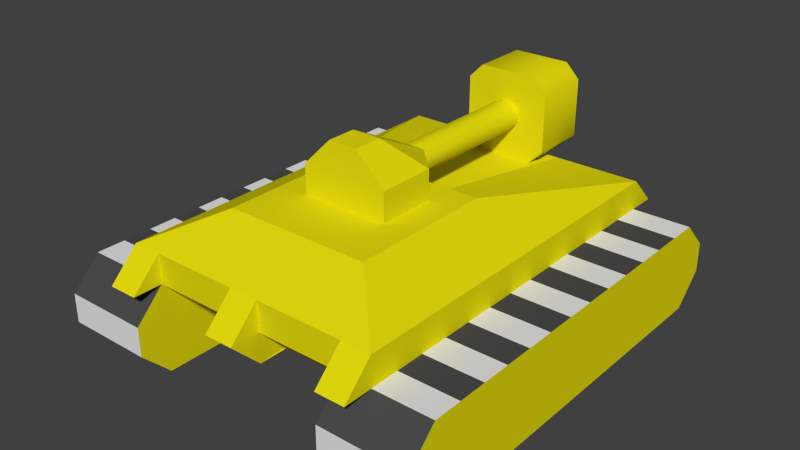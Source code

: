 # Source: enemyD.blend  (saved by Blender 2.74.0; exported with 4.5.12 LTS)
import bpy
from mathutils import Matrix  # noqa: F401  (used for matrix-valued properties, if any)

bpy.ops.wm.read_factory_settings(use_empty=True)
scene = bpy.context.scene
scene.name = 'Scene'

# ---- collections
col_collection_1 = bpy.data.collections.new('Collection 1'); scene.collection.children.link(col_collection_1)

# ---- materials (node trees are filled in below, after node groups)
mat_tankbody = bpy.data.materials.new('TankBody')
mat_tankbody.alpha_threshold = 0.0
mat_tankbody.use_transparent_shadow = False
mat_tankbody.diffuse_color = (0.8, 0.7236, 0.004721, 1.0)
mat_tankbody.roughness = 0.5
mat_tankbody.line_color = (0.0, 0.0, 0.0, 1.0)
mat_tanktrucks = bpy.data.materials.new('TankTrucks')
mat_tanktrucks.alpha_threshold = 0.0
mat_tanktrucks.use_transparent_shadow = False
mat_tanktrucks.roughness = 0.5
mat_tanktrucks.line_color = (0.0, 0.0, 0.0, 1.0)
mat_tanktrucks2 = bpy.data.materials.new('TankTrucks2')
mat_tanktrucks2.alpha_threshold = 0.0
mat_tanktrucks2.use_transparent_shadow = False
mat_tanktrucks2.diffuse_color = (0.06998, 0.06998, 0.06998, 1.0)
mat_tanktrucks2.roughness = 0.5

# ---- material node trees

# ---- world
world_world = bpy.data.worlds.new('World'); scene.world = world_world
world_world.color = (0.05088, 0.05088, 0.05088)
world_world.use_sun_shadow = False
world_world.sun_shadow_jitter_overblur = 0.0
world_world.cycles.sampling_method = 'MANUAL'
world_world.cycles.sample_map_resolution = 256

# ---- meshes
me_enemyd = bpy.data.meshes.new('enemyD')
me_enemyd.from_pydata([(0.4375, -0.875, -0.875), (0.4375, 0.625, -0.625), (0.4375, 0.75, -0.625), (0.8125, 0.625, -0.625), (0.4375, 0.625, -1.0), (0.8125, 0.5, -1.0), (0.8125, 0.625, -1.0), (0.4375, 1.0, -0.875), (0.4375, 0.75, -1.0), (0.4375, 0.875, -1.0), (0.4375, 1.0, -0.75), (0.4375, 0.875, -0.625), (0.4375, -0.875, -0.75), (0.4375, -0.75, -0.625), (0.4375, -0.75, -1.0), (0.8125, 0.75, -0.625), (-0.4375, -0.75, -1.0), (0.8125, 0.75, -1.0), (0.8125, 0.875, -1.0), (-0.4375, -0.75, -0.625), (-0.4375, -0.875, -0.75), (0.8125, 0.875, -0.625), (0.4375, 0.875, -0.625), (-0.4375, 0.875, -0.625), (0.4375, 0.875, -1.0), (0.8125, 1.0, -0.875), (0.4375, 1.0, -0.875), (-0.4375, 1.0, -0.75), (-0.4375, 0.875, -1.0), (0.8125, 1.0, -0.75), (0.4375, 1.0, -0.75), (-0.4375, 1.0, -0.875), (0.8125, -0.875, -0.875), (-0.4375, -0.875, -0.875), (0.8125, -0.875, -0.75), (0.4375, -0.875, -0.875), (-0.8125, -0.875, -0.875), (-0.8125, 1.0, -0.875), (-0.8125, 0.875, -1.0), (-0.8125, 1.0, -0.75), (-0.8125, 0.875, -0.625), (-0.8125, -0.875, -0.75), (0.8125, -0.75, -0.625), (0.4375, -0.625, -0.625), (0.4375, -0.875, -0.75), (-0.8125, -0.75, -0.625), (-0.8125, -0.75, -1.0), (0.4375, -0.75, -0.625), (-0.4375, 0.25, -0.625), (-0.8125, 0.25, -0.625), (0.8125, 6.671e-07, -1.0), (-0.4375, 0.375, -0.625), (0.8125, -0.375, -1.0), (0.4375, -0.25, -1.0), (-0.8125, 0.5, -0.625), (0.8125, -0.25, -1.0), (0.8125, -0.125, -1.0), (0.4375, 6.343e-07, -1.0), (-0.4375, -0.75, -1.0), (-0.8125, -0.75, -1.0), (-0.4375, -0.625, -1.0), (0.4375, 0.125, -1.0), (0.8125, 0.125, -1.0), (0.4375, 0.25, -1.0), (0.8125, 0.375, -1.0), (0.4375, 0.5, -1.0), (0.4375, 0.375, -1.0), (-0.8125, -0.625, -1.0), (-0.1875, 1.0, -0.4375), (-0.1875, 0.75, -0.1875), (-0.1875, 1.0, -0.1875), (-0.1875, 0.75, -0.4375), (-0.8125, 0.875, -0.625), (-0.025, 0.75, -0.375), (-0.0625, 0.125, -0.3375), (-0.0625, -0.25, -0.125), (-0.0625, 0.75, -0.3375), (-0.0625, 0.125, -0.2875), (-0.0625, 0.125, -0.25), (-0.025, 0.125, -0.25), (-0.4375, 0.875, -0.625), (-0.4375, 0.875, -1.0), (0.125, 0.75, -0.125), (0.125, 1.0, -0.125), (0.1875, 0.75, -0.1875), (-0.1875, 1.028e-07, -0.25), (-0.125, 1.0, -0.5), (0.125, 0.75, -0.5), (0.125, 1.0, -0.5), (-0.125, 0.75, -0.5), (-0.4375, 0.75, -1.0), (-0.4375, 0.75, -0.625), (-0.125, 1.0, -0.125), (0.1875, 1.0, -0.4375), (0.1875, 1.0, -0.1875), (-0.0625, 0.75, -0.2875), (-0.125, 0.75, -0.125), (-0.8125, 0.75, -1.0), (0.1875, 0.75, -0.4375), (0.0625, 0.75, -0.2875), (0.025, 0.75, -0.25), (-0.025, 0.125, -0.375), (-0.025, 0.75, -0.25), (0.025, 0.75, -0.375), (0.0625, 0.125, -0.3375), (0.0625, 0.75, -0.3375), (0.025, 0.125, -0.375), (0.0625, 0.125, -0.2875), (0.025, 0.125, -0.25), (-0.1875, 0.875, -0.5), (-0.1875, 0.125, -0.5), (-0.4375, 0.625, -1.0), (-0.5625, 0.875, -0.5), (-0.4375, 1.0, -0.625), (-0.5625, 1.0, -0.625), (-0.4375, -0.875, -0.625), (-0.5625, -0.875, -0.625), (-0.4375, -0.75, -0.5), (-0.0625, -0.75, -0.625), (-0.8125, -0.75, -0.625), (-0.5625, -0.75, -0.5), (-0.4375, 0.5, -1.0), (-0.8125, 0.625, -1.0), (-0.4375, 0.625, -0.625), (-0.8125, 0.75, -0.625), (-0.8125, 0.625, -0.625), (-0.8125, -0.875, -0.75), (0.0625, -0.125, -0.125), (0.0625, 0.125, -0.25), (-0.8125, -0.625, -0.625), (0.0625, 0.125, -0.375), (0.1875, 1.356e-07, -0.25), (-0.4375, -0.625, -0.75), (-0.4375, -0.75, -0.625), (0.8125, -0.75, -1.0), (0.1875, -0.25, -0.25), (-0.4375, -0.75, -0.625), (-0.8125, -0.875, -0.875), (0.1875, 0.125, -0.5), (0.05737, -0.6269, -0.75), (-0.0625, -0.75, -0.75), (-0.0625, -0.625, -0.75), (0.0625, -0.875, -0.625), (0.0625, -0.75, -0.75), (-0.4375, 0.75, -0.75), (0.4375, -0.75, -0.5), (0.5625, 0.875, -0.5), (0.5625, -0.75, -0.5), (0.5625, 1.0, -0.625), (0.4375, 1.0, -0.625), (-0.4375, 0.875, -0.625), (-0.4375, 0.875, -0.5), (-0.4375, -0.875, -0.75), (0.4375, 0.875, -0.5), (-0.4375, -0.875, -0.875), (0.0625, -0.625, -0.75), (0.0625, -0.75, -0.625), (0.3125, 0.125, -0.375), (0.1875, 0.875, -0.5), (0.5625, -0.875, -0.625), (-0.0625, -0.875, -0.625), (-0.8125, 1.0, -0.75), (0.1875, -0.25, -0.375), (0.0625, -0.25, -0.125), (-0.0625, -0.75, -0.5), (0.3125, -0.5, -0.375), (0.0625, -0.75, -0.5), (-0.1875, 2.22e-07, -0.375), (-0.1875, -0.25, -0.375), (0.8125, -0.75, -0.625), (-0.4375, 1.0, -0.75), (-0.3125, 0.125, -0.375), (-0.3125, -0.5, -0.375), (-0.1875, 0.125, -0.375), (0.8125, -0.875, -0.75), (-0.8125, 1.0, -0.875), (-0.4375, 1.0, -0.875), (-0.8125, 0.875, -1.0), (0.8125, 0.875, -0.625), (0.8125, 1.0, -0.75), (0.8125, 0.875, -1.0), (0.8125, 1.0, -0.875), (0.8125, -0.875, -0.875), (-0.4375, -0.5, -1.0), (-0.8125, -0.5, -1.0), (-0.4375, 0.5, -0.625), (-0.8125, 0.375, -0.625), (-0.8125, -0.25, -0.625), (0.8125, -0.125, -0.625), (0.4375, 0.75, -0.75), (0.4375, 3.959e-07, -0.625), (-0.4375, -0.25, -0.625), (-0.8125, -0.5, -0.625), (0.8125, -0.5, -0.625), (0.8125, 0.25, -1.0), (0.4375, -0.375, -1.0), (-0.4375, -0.625, -0.625), (-0.8125, 0.125, -0.625), (-0.4375, 3.194e-07, -0.625), (-0.4375, 0.125, -0.625), (0.1875, 0.125, -0.375), (-0.8125, -0.125, -0.625), (0.4375, -0.125, -1.0), (0.1875, 2.548e-07, -0.375), (-0.4375, -0.375, -0.625), (-0.0625, -0.125, -0.125), (-0.0625, 0.125, -0.375), (-0.1875, -0.25, -0.25), (0.4375, -0.375, -0.625), (-0.8125, -0.375, -0.625), (0.8125, -0.375, -0.625), (-0.8125, -0.125, -1.0), (-0.8125, -0.375, -1.0), (-0.4375, 0.25, -1.0), (0.4375, -0.125, -0.625), (0.8125, 0.125, -0.625), (-0.4375, -0.5, -0.625), (0.8125, 4.287e-07, -0.625), (0.4375, 0.125, -0.625), (0.8125, -0.625, -0.625), (0.4375, -0.5, -0.625), (-0.8125, 2.866e-07, -0.625), (-0.4375, -0.125, -0.625), (-0.8125, 0.375, -1.0), (0.8125, -0.25, -0.625), (0.4375, -0.25, -0.625), (-0.8125, 0.5, -1.0), (-0.4375, 0.375, -1.0), (-0.8125, 0.25, -1.0), (0.4375, 0.375, -0.625), (0.8125, 0.5, -0.625), (-0.4375, 0.125, -1.0), (0.4375, -0.5, -1.0), (0.8125, -0.5, -1.0), (0.4375, -0.625, -1.0), (0.8125, -0.625, -1.0), (0.4375, -0.75, -1.0), (-0.8125, 0.125, -1.0), (0.8125, -0.75, -1.0), (-0.8125, 5.25e-07, -1.0), (-0.4375, -0.125, -1.0), (0.4375, 0.5, -0.625), (-0.4375, -0.25, -1.0), (0.8125, 0.375, -0.625), (0.4375, 0.25, -0.625), (0.8125, 0.25, -0.625), (-0.8125, -0.25, -1.0), (-0.4375, -0.375, -1.0), (-0.4375, 5.578e-07, -1.0), (0.4375, -0.75, -0.625), (0.4375, -0.875, -0.625), (0.4375, -0.625, -0.75), (0.4375, 0.875, -0.625)], [], [(222, 201, 187, 191), (137, 154, 152, 126), (116, 115, 117, 120), (216, 204, 209, 192), (170, 161, 72, 80), (168, 162, 135, 207), (49, 197, 199, 48), (159, 250, 149, 148), (142, 160, 140, 143), (176, 175, 161, 170), (235, 238, 236, 234), (121, 227, 223, 226), (228, 213, 231, 237), (51, 185, 54, 186), (47, 44, 34, 42), (64, 194, 63, 66), (133, 150, 144, 132), (185, 123, 125, 54), (51, 186, 49, 48), (123, 91, 124, 125), (159, 147, 145, 250), (56, 55, 53, 202), (242, 247, 212, 246), (91, 80, 72, 124), (248, 240, 211, 239), (226, 122, 111, 121), (196, 216, 192, 129), (129, 119, 136, 196), (81, 177, 175, 176), (199, 197, 221, 198), (75, 207, 135, 163), (168, 207, 85, 167), (59, 58, 154, 137), (189, 251, 132, 144), (60, 67, 184, 183), (147, 159, 148, 146), (127, 163, 135, 131), (237, 231, 248, 239), (209, 204, 191, 187), (188, 217, 190, 214), (173, 110, 109), (195, 52, 233, 232), (4, 8, 17, 6), (8, 24, 18, 17), (167, 85, 78, 206), (97, 177, 81, 90), (131, 135, 162, 203), (164, 117, 133, 118), (61, 62, 50, 57), (235, 234, 232, 233), (142, 156, 166), (116, 114, 113, 115), (249, 145, 166, 156), (160, 164, 118), (122, 97, 90, 111), (43, 47, 42, 219), (50, 56, 202, 57), (173, 200, 138, 110), (142, 143, 139, 156), (55, 52, 195, 53), (3, 15, 2, 1), (212, 247, 183, 184), (222, 198, 221, 201), (243, 229, 244, 245), (200, 158, 138), (63, 194, 62, 61), (240, 242, 246, 211), (171, 112, 120, 172), (5, 64, 66, 65), (25, 26, 30, 29), (144, 150, 252, 189), (244, 218, 215, 245), (227, 213, 228, 223), (119, 126, 152, 136), (29, 30, 22, 21), (60, 58, 59, 67), (40, 38, 46, 45), (193, 210, 208, 220), (35, 32, 34, 44), (120, 112, 114, 116), (146, 158, 200, 157), (40, 39, 37, 38), (113, 114, 112, 151), (188, 214, 225, 224), (45, 46, 36, 41), (149, 153, 146, 148), (130, 206, 78, 128), (166, 164, 160, 142), (19, 20, 33, 16), (169, 174, 182, 134), (208, 210, 224, 225), (117, 115, 133), (236, 238, 32, 35), (215, 218, 190, 217), (149, 252, 153), (18, 24, 26, 25), (113, 151, 150), (23, 28, 31, 27), (178, 180, 181, 179), (158, 109, 110, 138), (132, 141, 118, 133), (219, 193, 220, 43), (65, 4, 6, 5), (23, 19, 16, 28), (171, 172, 165, 157), (206, 130, 203, 167), (15, 21, 22, 2), (160, 118, 141, 140), (112, 171, 173, 109), (11, 9, 14, 13), (141, 155, 143, 140), (120, 147, 165, 172), (230, 3, 1, 241), (11, 10, 7, 9), (145, 249, 250), (205, 85, 207, 75), (13, 14, 0, 12), (157, 165, 147, 146), (251, 249, 156, 155), (243, 230, 241, 229), (150, 151, 153, 252), (178, 169, 134, 180), (189, 252, 249, 251), (70, 68, 71, 69), (73, 89, 87, 103), (89, 86, 88, 87), (84, 94, 83, 82), (76, 74, 77, 95), (131, 128, 127), (103, 106, 101, 73), (103, 105, 104, 106), (87, 88, 93, 98), (127, 205, 75, 163), (85, 205, 78), (98, 93, 94, 84), (99, 84, 82, 100), (69, 96, 92, 70), (78, 205, 127, 128), (105, 98, 84, 99), (105, 99, 107, 104), (95, 77, 79, 102), (96, 69, 95, 102), (162, 168, 167, 203), (86, 92, 83, 88), (76, 95, 69, 71), (100, 102, 79, 108), (103, 87, 98, 105), (106, 104, 107, 108), (106, 108, 79, 101), (100, 82, 96, 102), (93, 88, 83, 94), (77, 74, 101, 79), (82, 83, 92, 96), (99, 100, 108, 107), (203, 130, 128, 131), (89, 71, 68, 86), (68, 70, 92, 86), (73, 76, 71, 89), (73, 101, 74, 76)])
me_enemyd.polygons.foreach_set('use_smooth', [1, 1, 1, 1, 1, 1, 1, 1, 1, 1, 1, 1, 1, 1, 1, 1, 1, 1, 1, 1, 1, 1, 1, 1, 1, 1, 1, 1, 1, 1, 1, 1, 1, 1, 1, 1, 1, 1, 1, 1, 1, 1, 1, 1, 1, 1, 1, 1, 1, 1, 1, 1, 1, 1, 1, 1, 1, 1, 1, 1, 1, 1, 1, 1, 1, 1, 1, 1, 1, 1, 1, 1, 1, 1, 1, 1, 1, 1, 1, 1, 1, 1, 1, 1, 1, 1, 1, 1, 1, 1, 1, 1, 1, 1, 1, 1, 1, 1, 1, 1, 1, 1, 1, 1, 1, 1, 1, 1, 1, 1, 0, 1, 1, 1, 1, 1, 1, 1, 1, 1, 1, 1, 1, 1, 1, 1, 1, 1, 1, 1, 1, 1, 1, 1, 1, 1, 1, 1, 1, 1, 1, 1, 1, 1, 1, 1, 1, 1, 1, 1, 1, 1, 1, 1, 1, 1, 1, 1, 1])
me_enemyd.polygons.foreach_set('material_index', [1, 1, 0, 1, 2, 0, 2, 0, 0, 1, 1, 2, 2, 2, 2, 1, 0, 1, 1, 2, 0, 1, 2, 1, 2, 1, 2, 1, 2, 1, 0, 0, 2, 0, 2, 0, 0, 1, 2, 2, 0, 1, 2, 1, 0, 1, 0, 0, 1, 2, 0, 0, 0, 0, 2, 1, 2, 0, 0, 2, 2, 1, 2, 1, 0, 2, 1, 0, 2, 1, 0, 2, 1, 2, 2, 1, 0, 1, 1, 0, 0, 0, 0, 1, 0, 0, 0, 0, 0, 0, 2, 0, 2, 1, 0, 2, 0, 0, 0, 0, 0, 2, 1, 0, 0, 0, 1, 0, 0, 0, 0, 0, 1, 0, 0, 0, 0, 0, 0, 2, 0, 0, 0, 0, 0, 0, 0, 0, 0, 0, 0, 0, 0, 0, 0, 0, 0, 0, 0, 0, 0, 0, 0, 0, 0, 0, 0, 0, 0, 0, 0, 0, 0, 0, 0, 0, 0, 0, 0])
_k = set([(18, 24), (21, 22), (25, 26), (29, 30), (32, 35), (34, 44), (42, 47), (58, 59), (68, 70), (68, 86), (69, 71), (69, 96), (70, 92), (71, 89), (72, 80), (73, 76), (73, 103), (74, 77), (74, 101), (75, 163), (75, 205), (75, 207), (76, 95), (77, 79), (78, 85), (78, 128), (78, 205), (78, 206), (79, 108), (81, 177), (82, 84), (82, 96), (83, 92), (83, 94), (84, 98), (85, 167), (85, 205), (85, 207), (86, 88), (87, 89), (87, 98), (88, 93), (93, 94), (95, 102), (99, 100), (99, 105), (100, 102), (101, 106), (103, 105), (104, 106), (104, 107), (107, 108), (109, 110), (109, 112), (109, 158), (109, 173), (110, 138), (110, 173), (112, 114), (112, 120), (112, 151), (112, 171), (113, 114), (113, 115), (113, 150), (113, 151), (114, 116), (115, 116), (115, 117), (115, 133), (116, 120), (117, 120), (117, 133), (117, 164), (118, 133), (118, 141), (118, 160), (118, 164), (119, 136), (120, 147), (120, 172), (126, 152), (127, 128), (127, 131), (127, 163), (127, 205), (128, 130), (128, 131), (130, 203), (130, 206), (131, 135), (131, 203), (132, 133), (132, 141), (132, 144), (132, 251), (133, 150), (135, 162), (135, 163), (137, 154), (138, 158), (138, 200), (139, 143), (139, 156), (140, 141), (140, 143), (140, 160), (141, 155), (142, 143), (142, 156), (142, 160), (142, 166), (143, 155), (144, 150), (144, 189), (145, 147), (145, 166), (145, 249), (145, 250), (146, 147), (146, 148), (146, 153), (146, 157), (146, 158), (147, 159), (147, 165), (148, 149), (148, 159), (149, 153), (149, 250), (149, 252), (150, 151), (150, 252), (151, 153), (153, 252), (155, 156), (155, 251), (156, 166), (156, 249), (157, 165), (157, 171), (157, 200), (158, 200), (159, 250), (160, 164), (161, 170), (162, 168), (162, 203), (164, 166), (165, 172), (167, 168), (167, 206), (168, 207), (171, 172), (171, 173), (173, 200), (175, 176), (189, 251), (189, 252), (236, 238), (249, 250), (249, 251), (249, 252)])
me_enemyd.attributes.new('sharp_edge', 'BOOLEAN', 'EDGE').data.foreach_set('value', [ (min(e.vertices), max(e.vertices)) in _k for e in me_enemyd.edges])
_uv = me_enemyd.uv_layers.new(name='UVMap')
_uv.uv.foreach_set('vector', [1.0, 0.0, 0.0, 0.0, 0.0, 1.0, 1.0, 1.0, 0.0, 1.0, 1.0, 1.0, 1.0, 0.0, 0.0, 0.0, 0.0, 0.0, 0.0, 0.0, 0.0, 0.0, 0.0, 0.0, 1.0, 1.0, 1.0, 0.0, 0.0, 0.0, 0.0, 1.0, 1.0, 0.0, 0.0, 0.0, 0.0, 1.0, 1.0, 1.0, 0.0, 0.0, 0.0, 0.0, 0.0, 0.0, 0.0, 0.0, 0.0, 0.0, 0.0, 1.0, 1.0, 1.0, 1.0, 0.0, 0.0, 0.0, 0.0, 0.0, 0.0, 0.0, 0.0, 0.0, 0.0, 0.0, 0.0, 0.0, 0.0, 0.0, 0.0, 0.0, 1.0, 0.0, 0.0, 0.0, 0.0, 1.0, 1.0, 1.0, 1.0, 1.0, 1.0, 0.0, 0.0, 0.0, 0.0, 1.0, 1.0, 1.0, 1.0, 0.0, 0.0, 0.0, 0.0, 1.0, 0.0, 1.0, 1.0, 1.0, 1.0, 0.0, 0.0, 0.0, 1.0, 1.0, 1.0, 0.0, 0.0, 0.0, 0.0, 1.0, 0.0, 0.0, 0.0, 1.0, 1.0, 1.0, 1.0, 0.0, 1.0, 1.0, 1.0, 0.0, 0.0, 0.0, 0.0, 1.0, 0.0, 0.0, 0.0, 0.0, 0.0, 0.0, 0.0, 0.0, 1.0, 1.0, 1.0, 0.0, 0.0, 0.0, 0.0, 1.0, 1.0, 0.0, 0.0, 0.0, 0.0, 1.0, 1.0, 1.0, 1.0, 1.0, 1.0, 0.0, 0.0, 0.0, 0.0, 1.0, 0.0, 0.0, 0.0, 0.0, 0.0, 0.0, 0.0, 0.0, 1.0, 1.0, 1.0, 0.0, 0.0, 0.0, 0.0, 1.0, 1.0, 1.0, 1.0, 0.0, 0.0, 0.0, 0.0, 1.0, 1.0, 1.0, 1.0, 0.0, 0.0, 0.0, 0.0, 1.0, 1.0, 1.0, 1.0, 0.0, 0.0, 0.0, 0.0, 1.0, 0.0, 0.0, 0.0, 1.0, 1.0, 1.0, 1.0, 0.0, 1.0, 1.0, 1.0, 0.0, 0.0, 0.0, 0.0, 1.0, 0.0, 0.0, 0.0, 1.0, 1.0, 1.0, 1.0, 0.0, 1.0, 0.0, 0.0, 0.0, 0.0, 1.0, 1.0, 1.0, 1.0, 0.0, 0.0, 0.0, 0.0, 1.0, 1.0, 1.0, 0.0, 0.0, 0.0, 0.0, 0.0, 0.0, 0.0, 0.0, 0.0, 0.0, 0.0, 0.0, 0.0, 0.0, 0.0, 0.0, 0.0, 1.0, 1.0, 1.0, 1.0, 0.0, 0.0, 0.0, 0.0, 0.0, 0.0, 0.0, 0.0, 0.0, 0.0, 0.0, 1.0, 0.0, 0.0, 0.0, 0.0, 1.0, 1.0, 1.0, 0.0, 0.0, 0.0, 0.0, 0.0, 0.0, 0.0, 0.0, 0.0, 0.0, 0.0, 0.0, 0.0, 0.0, 0.0, 0.0, 0.0, 1.0, 1.0, 1.0, 1.0, 0.0, 0.0, 0.0, 0.0, 1.0, 1.0, 1.0, 1.0, 0.0, 0.0, 0.0, 1.0, 1.0, 1.0, 0.0, 0.0, 0.0, 0.0, 1.0, 0.0, 0.0, 0.0, 0.0, 0.0, 0.0, 0.0, 1.0, 1.0, 1.0, 1.0, 0.0, 0.0, 0.0, 0.0, 0.0, 0.0, 1.0, 1.0, 1.0, 1.0, 0.0, 0.0, 0.0, 0.0, 1.0, 1.0, 1.0, 1.0, 0.0, 0.0, 0.0, 0.0, 0.0, 0.0, 0.0, 0.0, 0.0, 0.0, 0.0, 0.0, 1.0, 1.0, 1.0, 1.0, 0.0, 0.0, 0.0, 0.0, 0.0, 0.0, 0.0, 0.0, 0.0, 0.0, 0.0, 0.0, 0.0, 0.0, 0.0, 0.0, 0.0, 0.0, 1.0, 1.0, 1.0, 1.0, 0.0, 0.0, 0.0, 1.0, 0.0, 0.0, 0.0, 0.0, 1.0, 1.0, 1.0, 0.0, 0.0, 0.0, 0.0, 0.0, 0.0, 0.0, 0.0, 0.0, 0.0, 0.0, 0.0, 0.0, 0.0, 0.0, 0.0, 0.0, 0.0, 0.0, 0.0, 0.0, 0.0, 0.0, 0.0, 0.0, 0.0, 0.0, 0.0, 0.0, 0.0, 0.0, 1.0, 1.0, 1.0, 1.0, 0.0, 0.0, 0.0, 0.0, 1.0, 1.0, 1.0, 1.0, 0.0, 1.0, 1.0, 1.0, 0.0, 0.0, 0.0, 0.0, 1.0, 0.0, 0.0, 0.0, 0.0, 0.0, 0.0, 0.0, 0.0, 0.0, 0.0, 0.0, 0.0, 0.0, 0.0, 0.0, 0.0, 1.0, 1.0, 1.0, 0.0, 0.0, 0.0, 0.0, 1.0, 1.0, 1.0, 1.0, 0.0, 0.0, 0.0, 0.0, 1.0, 0.0, 1.0, 1.0, 1.0, 1.0, 0.0, 0.0, 0.0, 1.0, 1.0, 1.0, 0.0, 0.0, 0.0, 0.0, 1.0, 1.0, 0.0, 0.0, 0.0, 0.0, 1.0, 1.0, 1.0, 0.0, 0.0, 0.0, 0.0, 0.0, 0.0, 0.0, 1.0, 1.0, 1.0, 1.0, 0.0, 0.0, 0.0, 1.0, 1.0, 1.0, 0.0, 0.0, 0.0, 0.0, 1.0, 0.0, 0.0, 0.0, 0.0, 0.0, 0.0, 0.0, 0.0, 1.0, 1.0, 1.0, 0.0, 0.0, 0.0, 0.0, 1.0, 1.0, 0.0, 0.0, 0.0, 0.0, 1.0, 1.0, 1.0, 0.0, 0.0, 0.0, 0.0, 0.0, 0.0, 0.0, 0.0, 0.0, 0.0, 0.0, 1.0, 1.0, 1.0, 1.0, 0.0, 1.0, 1.0, 1.0, 0.0, 0.0, 0.0, 0.0, 1.0, 0.0, 0.0, 0.0, 1.0, 1.0, 1.0, 1.0, 0.0, 1.0, 0.0, 0.0, 0.0, 0.0, 1.0, 1.0, 1.0, 1.0, 1.0, 1.0, 0.0, 0.0, 0.0, 0.0, 1.0, 1.0, 0.4998, 0.0, 0.0, 1.0, 1.0, 0.0, 0.0, 1.0, 1.0, 1.0, 0.0, 0.0, 0.0, 0.0, 1.0, 0.0, 1.0, 1.0, 1.0, 1.0, 0.0, 0.0, 0.0, 0.0, 0.0, 0.0, 0.0, 0.0, 0.0, 0.0, 0.0, 0.0, 0.0, 0.0, 0.0, 0.0, 0.0, 0.0, 0.0, 1.0, 0.4998, 1.0, 1.0, 1.0, 1.0, 0.0, 0.0, 0.0, 0.0, 0.0, 0.0, 0.0, 0.0, 0.0, 0.0, 1.0, 0.0, 0.0, 0.0, 0.0, 1.0, 1.0, 1.0, 0.03572, 0.0, 1.0, 1.0, 1.0, 1.0, 0.0, 0.0, 0.0, 0.0, 0.0, 0.0, 0.0, 0.0, 0.0, 0.0, 0.0, 0.0, 0.0, 0.0, 0.0, 0.0, 0.0, 0.0, 0.0, 0.0, 0.0, 0.0, 0.0, 0.0, 0.0, 0.0, 0.03572, 0.0, 0.0, 0.0, 1.0, 1.0, 1.0, 1.0, 0.03572, 0.0, 0.0, 0.0, 1.0, 1.0, 1.0, 1.0, 0.0, 1.0, 1.0, 1.0, 1.0, 0.0, 0.0, 0.0, 0.0, 0.0, 0.0, 0.0, 0.0, 0.0, 0.0, 1.0, 1.0, 1.0, 1.0, 0.0, 0.0, 0.0, 1.0, 0.0, 0.0, 0.0, 0.0, 1.0, 1.0, 1.0, 0.0, 0.0, 0.0, 0.0, 0.0, 0.0, 1.0, 0.0, 0.0, 0.0, 0.0, 1.0, 1.0, 1.0, 0.0, 0.0, 0.0, 0.0, 0.0, 0.0, 1.0, 0.4998, 0.0, 0.0, 1.0, 1.0, 1.0, 1.0, 1.0, 0.4998, 0.0, 0.0, 1.0, 1.0, 1.0, 1.0, 0.0, 0.0, 0.0, 0.0, 0.0, 0.0, 0.0, 0.0, 0.0, 0.0, 0.0, 0.0, 0.0, 0.0, 0.0, 0.0, 1.0, 1.0, 1.0, 0.0, 0.0, 0.0, 0.0, 1.0, 0.0, 0.0, 0.0, 1.0, 1.0, 1.0, 1.0, 0.0, 1.0, 0.4998, 0.0, 0.0, 1.0, 1.0, 0.0, 0.0, 0.0, 0.0, 0.0, 0.0, 0.0, 0.0, 0.0, 0.0, 0.0, 0.0, 0.0, 0.0, 0.0, 0.0, 0.0, 0.0, 1.0, 1.0, 1.0, 0.0, 0.0, 0.0, 0.0, 1.0, 0.0, 0.0, 0.0, 0.0, 0.0, 0.0, 0.0, 0.0, 0.0, 0.0, 0.0, 0.0, 0.0, 0.0, 0.0, 0.0, 1.0, 0.4998, 0.0, 0.0, 1.0, 1.0, 0.0, 0.0, 0.0, 0.0, 0.0, 0.0, 0.0, 0.0, 0.0, 0.0, 0.0, 0.0, 0.0, 0.0, 0.0, 0.0, 0.0, 0.0, 1.0, 1.0, 1.0, 0.0, 0.0, 0.0, 0.0, 1.0, 1.0, 0.4998, 1.0, 1.0, 1.0, 1.0, 0.0, 0.0, 0.0, 0.0, 0.0, 0.0, 0.0, 0.0, 0.0, 0.0, 0.0, 0.0, 0.0, 0.0, 0.0, 0.0, 0.03572, 0.0, 1.0, 1.0, 1.0, 1.0, 0.0, 0.0, 0.0, 0.0, 0.0, 0.0, 0.0, 0.0, 0.0, 0.0, 0.0, 0.0, 0.0, 0.0, 0.0, 0.0, 0.0, 0.0, 1.0, 1.0, 1.0, 0.0, 0.0, 0.0, 0.0, 1.0, 0.0, 0.0, 0.0, 0.0, 0.0, 0.0, 0.0, 0.0, 1.0, 0.4998, 0.0, 0.0, 1.0, 1.0, 0.0, 0.0, 0.0, 0.0, 0.0, 0.0, 0.0, 0.0, 0.0, 0.0, 0.8628, 0.4922, 0.8398, 0.4922, 0.8398, 0.4922, 0.8628, 0.4922, 0.8003, 0.4724, 0.8003, 0.4724, 0.8159, 0.4844, 0.8159, 0.4844, 0.8003, 0.4724, 0.8003, 0.4724, 0.8159, 0.4844, 0.8159, 0.4844, 0.8628, 0.4922, 0.8628, 0.4922, 0.8867, 0.4844, 0.8867, 0.4844, 0.8398, 0.4922, 0.8359, 0.8823, 0.8672, 0.8823, 0.8628, 0.4922, 0.0, 0.0, 0.0, 0.0, 0.0, 0.0, 0.8159, 0.4844, 0.8047, 0.8784, 0.7886, 0.8784, 0.8003, 0.4724, 0.8159, 0.4844, 0.8398, 0.4922, 0.8359, 0.8823, 0.8047, 0.8784, 0.8159, 0.4844, 0.8159, 0.4844, 0.8398, 0.4922, 0.8398, 0.4922, 0.0, 0.0, 0.0, 0.0, 0.0, 0.0, 0.0, 0.0, 0.0, 0.0, 0.0, 0.0, 0.0, 0.0, 0.8398, 0.4922, 0.8398, 0.4922, 0.8628, 0.4922, 0.8628, 0.4922, 0.8628, 0.4922, 0.8628, 0.4922, 0.8867, 0.4844, 0.8867, 0.4844, 0.8628, 0.4922, 0.8867, 0.4844, 0.8867, 0.4844, 0.8628, 0.4922, 0.0, 0.0, 0.0, 0.0, 0.0, 0.0, 0.0, 0.0, 0.8398, 0.4922, 0.8398, 0.4922, 0.8628, 0.4922, 0.8628, 0.4922, 0.8398, 0.4922, 0.8628, 0.4922, 0.8672, 0.8823, 0.8359, 0.8823, 0.8628, 0.4922, 0.8672, 0.8823, 0.8984, 0.8784, 0.8867, 0.4844, 0.8867, 0.4844, 0.8628, 0.4922, 0.8628, 0.4922, 0.8867, 0.4844, 0.0, 0.0, 0.0, 0.0, 0.0, 0.0, 0.0, 0.0, 0.8867, 0.4844, 0.8867, 0.4844, 0.0, 0.0, 0.8003, 0.4724, 0.8398, 0.4922, 0.8628, 0.4922, 0.8628, 0.4922, 0.8398, 0.4922, 0.8867, 0.4844, 0.9023, 0.4724, 0.9136, 0.8784, 0.8984, 0.8784, 0.8159, 0.4844, 0.8159, 0.4844, 0.8398, 0.4922, 0.8398, 0.4922, 0.8359, 0.8823, 0.8672, 0.8823, 0.8984, 0.8784, 0.0, 0.0, 0.8047, 0.8784, 0.0, 0.0, 0.9136, 0.8784, 0.0, 0.0, 0.8867, 0.4844, 0.8867, 0.4844, 0.9023, 0.4724, 0.9023, 0.4724, 0.8159, 0.4844, 0.0, 0.0, 0.8628, 0.4922, 0.8398, 0.4922, 0.8359, 0.8823, 0.8047, 0.8784, 0.0, 0.0, 0.8672, 0.8823, 0.8867, 0.4844, 0.8867, 0.4844, 0.9023, 0.4724, 0.9023, 0.4724, 0.8628, 0.4922, 0.8867, 0.4844, 0.8984, 0.8784, 0.8672, 0.8823, 0.0, 0.0, 0.0, 0.0, 0.0, 0.0, 0.0, 0.0, 0.8159, 0.4844, 0.8398, 0.4922, 0.8398, 0.4922, 0.8159, 0.4844, 0.8398, 0.4922, 0.8628, 0.4922, 0.8867, 0.4844, 0.0, 0.0, 0.8159, 0.4844, 0.8398, 0.4922, 0.8398, 0.4922, 0.8159, 0.4844, 0.8159, 0.4844, 0.8047, 0.8784, 0.8359, 0.8823, 0.8398, 0.4922])
me_enemyd.materials.append(mat_tankbody)
me_enemyd.materials.append(mat_tanktrucks)
me_enemyd.materials.append(mat_tanktrucks2)
me_enemyd.use_remesh_preserve_volume = False
me_enemyd.use_remesh_preserve_attributes = False
me_enemyd.use_mirror_vertex_groups = False
me_enemyd.update()

# ---- objects
ob_enemyd = bpy.data.objects.new('enemyD', me_enemyd)

# ---- transforms, parenting, visibility, modifiers, constraints
ob_enemyd.location = (0.0, 0.0, 0.0)
ob_enemyd.lineart.crease_threshold = 0.0
_m = ob_enemyd.modifiers.new('EdgeSplit', 'EDGE_SPLIT')
_m.use_edge_angle = False

# ---- collection membership
col_collection_1.objects.link(ob_enemyd)

# ---- scene / render settings (as saved in the file)
scene.frame_start = 1; scene.frame_end = 250; scene.frame_set(1)
scene.render.engine = 'BLENDER_EEVEE_NEXT'
scene.render.resolution_percentage = 50
scene.render.dither_intensity = 0.0
scene.cycles.use_denoising = False
scene.cycles.samples = 10
scene.cycles.sampling_pattern = 'TABULATED_SOBOL'
scene.cycles.light_sampling_threshold = 0.0
scene.cycles.use_adaptive_sampling = False
scene.cycles.use_light_tree = False
scene.cycles.blur_glossy = 0.0
scene.cycles.volume_bounces = 1
scene.cycles.pixel_filter_type = 'GAUSSIAN'
scene.cycles.sample_clamp_indirect = 0.0
scene.view_settings.view_transform = 'Standard'
bpy.context.view_layer.update()

# ---- added for rendering (the .blend has no active camera and no usable light): camera, sun
cam_auto = bpy.data.cameras.new('AutoCamera')
cam_auto.lens = 50.0
cam_auto.sensor_width = 36.0
cam_auto.clip_end = 1000.0
ob_auto_camera = bpy.data.objects.new('AutoCamera', cam_auto)
scene.collection.objects.link(ob_auto_camera)
ob_auto_camera.location = (2.43422, -2.85856, 1.38487)
ob_auto_camera.rotation_euler = (1.09748, -7.21219e-08, 0.694738)
scene.camera = ob_auto_camera
light_auto_sun = bpy.data.lights.new('AutoSun', 'SUN')
light_auto_sun.energy = 3.0
light_auto_sun.angle = 0.0523599
ob_auto_sun = bpy.data.objects.new('AutoSun', light_auto_sun)
scene.collection.objects.link(ob_auto_sun)
ob_auto_sun.rotation_euler = (0.872665, 0.174533, 0.523599)
bpy.context.view_layer.update()
